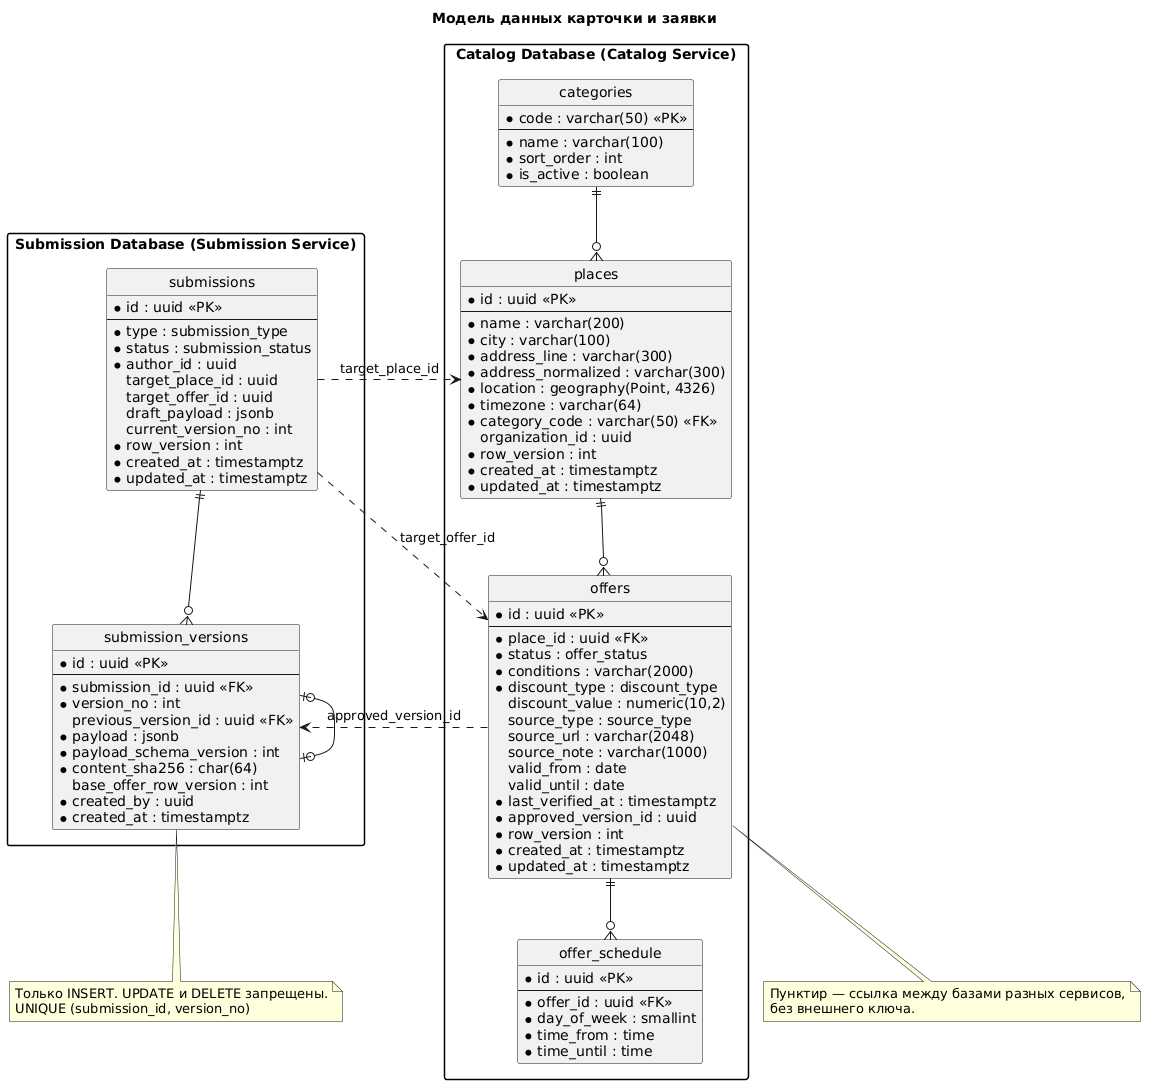

The diagram above was rendered by PlantUML. Its source (embedded in the PNG):
@startuml ER_DataModel
title Модель данных карточки и заявки
hide circle
skinparam shadowing false
skinparam defaultFontName Helvetica
skinparam packageStyle rectangle

package "Catalog Database (Catalog Service)" {
  entity categories {
    * code : varchar(50) <<PK>>
    --
    * name : varchar(100)
    * sort_order : int
    * is_active : boolean
  }

  entity places {
    * id : uuid <<PK>>
    --
    * name : varchar(200)
    * city : varchar(100)
    * address_line : varchar(300)
    * address_normalized : varchar(300)
    * location : geography(Point, 4326)
    * timezone : varchar(64)
    * category_code : varchar(50) <<FK>>
    organization_id : uuid
    * row_version : int
    * created_at : timestamptz
    * updated_at : timestamptz
  }

  entity offers {
    * id : uuid <<PK>>
    --
    * place_id : uuid <<FK>>
    * status : offer_status
    * conditions : varchar(2000)
    * discount_type : discount_type
    discount_value : numeric(10,2)
    source_type : source_type
    source_url : varchar(2048)
    source_note : varchar(1000)
    valid_from : date
    valid_until : date
    * last_verified_at : timestamptz
    * approved_version_id : uuid
    * row_version : int
    * created_at : timestamptz
    * updated_at : timestamptz
  }

  entity offer_schedule {
    * id : uuid <<PK>>
    --
    * offer_id : uuid <<FK>>
    * day_of_week : smallint
    * time_from : time
    * time_until : time
  }
}

package "Submission Database (Submission Service)" {
  entity submissions {
    * id : uuid <<PK>>
    --
    * type : submission_type
    * status : submission_status
    * author_id : uuid
    target_place_id : uuid
    target_offer_id : uuid
    draft_payload : jsonb
    current_version_no : int
    * row_version : int
    * created_at : timestamptz
    * updated_at : timestamptz
  }

  entity submission_versions {
    * id : uuid <<PK>>
    --
    * submission_id : uuid <<FK>>
    * version_no : int
    previous_version_id : uuid <<FK>>
    * payload : jsonb
    * payload_schema_version : int
    * content_sha256 : char(64)
    base_offer_row_version : int
    * created_by : uuid
    * created_at : timestamptz
  }
}

categories ||--o{ places
places ||--o{ offers
offers ||--o{ offer_schedule
submissions ||--o{ submission_versions
submission_versions |o--o| submission_versions

offers ..> submission_versions : approved_version_id
submissions ..> places : target_place_id
submissions ..> offers : target_offer_id

note bottom of submission_versions
  Только INSERT. UPDATE и DELETE запрещены.
  UNIQUE (submission_id, version_no)
end note

note bottom of offers
  Пунктир — ссылка между базами разных сервисов,
  без внешнего ключа.
end note
@enduml